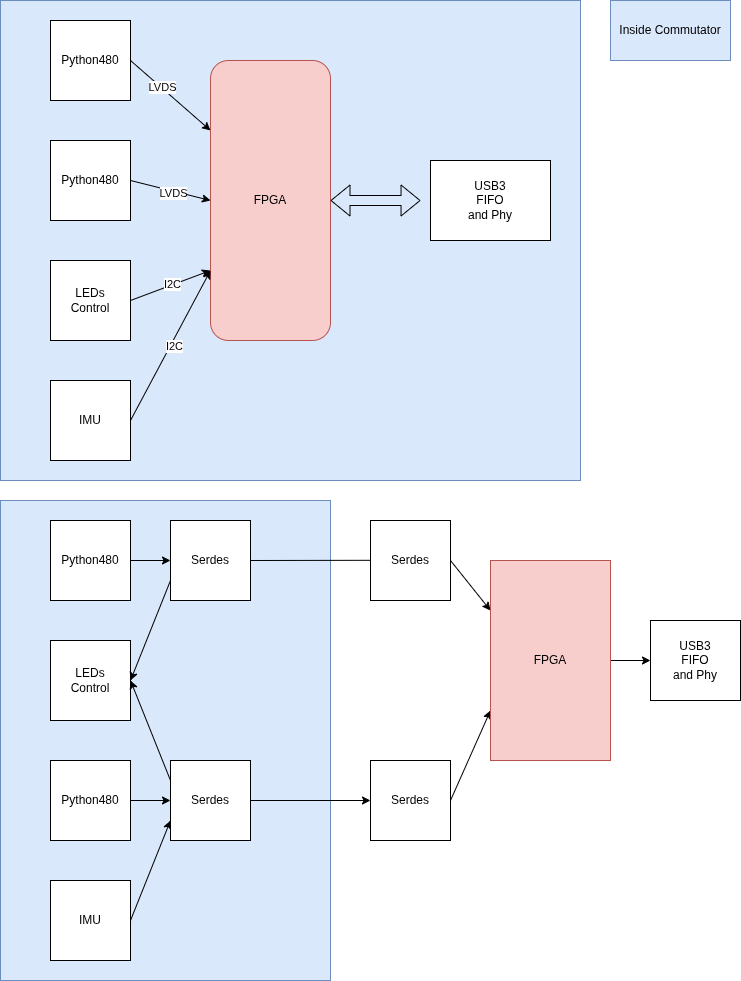

The diagram above was exported from draw.io. Its source (the exported page's mxGraphModel, read from the mxfile embedded in the PNG):
<mxGraphModel dx="1000" dy="535" grid="1" gridSize="10" guides="1" tooltips="1" connect="1" arrows="1" fold="1" page="1" pageScale="1" pageWidth="850" pageHeight="1100" math="0" shadow="0">
  <root>
    <mxCell id="0" />
    <mxCell id="1" parent="0" />
    <mxCell id="47" value="" style="rounded=0;whiteSpace=wrap;html=1;fillColor=#dae8fc;strokeColor=#6c8ebf;" vertex="1" parent="1">
      <mxGeometry x="70" y="520" width="330" height="480" as="geometry" />
    </mxCell>
    <mxCell id="46" value="" style="rounded=0;whiteSpace=wrap;html=1;fillColor=#dae8fc;strokeColor=#6c8ebf;" vertex="1" parent="1">
      <mxGeometry x="70" y="20" width="580" height="480" as="geometry" />
    </mxCell>
    <mxCell id="5" style="edgeStyle=none;html=1;exitX=1;exitY=0.5;exitDx=0;exitDy=0;entryX=0;entryY=0.25;entryDx=0;entryDy=0;" edge="1" parent="1" source="2" target="4">
      <mxGeometry relative="1" as="geometry" />
    </mxCell>
    <mxCell id="6" value="LVDS" style="edgeLabel;html=1;align=center;verticalAlign=middle;resizable=0;points=[];" vertex="1" connectable="0" parent="5">
      <mxGeometry x="-0.2309" y="1" relative="1" as="geometry">
        <mxPoint as="offset" />
      </mxGeometry>
    </mxCell>
    <mxCell id="2" value="Python480" style="rounded=0;whiteSpace=wrap;html=1;" vertex="1" parent="1">
      <mxGeometry x="120" y="40" width="80" height="80" as="geometry" />
    </mxCell>
    <mxCell id="7" style="edgeStyle=none;html=1;exitX=1;exitY=0.5;exitDx=0;exitDy=0;entryX=0;entryY=0.5;entryDx=0;entryDy=0;" edge="1" parent="1" source="3" target="4">
      <mxGeometry relative="1" as="geometry" />
    </mxCell>
    <mxCell id="8" value="LVDS" style="edgeLabel;html=1;align=center;verticalAlign=middle;resizable=0;points=[];" vertex="1" connectable="0" parent="7">
      <mxGeometry x="0.0638" y="-2" relative="1" as="geometry">
        <mxPoint as="offset" />
      </mxGeometry>
    </mxCell>
    <mxCell id="3" value="Python480" style="rounded=0;whiteSpace=wrap;html=1;" vertex="1" parent="1">
      <mxGeometry x="120" y="160" width="80" height="80" as="geometry" />
    </mxCell>
    <mxCell id="4" value="FPGA" style="rounded=1;whiteSpace=wrap;html=1;fillColor=#f8cecc;strokeColor=#b85450;" vertex="1" parent="1">
      <mxGeometry x="280" y="80" width="120" height="280" as="geometry" />
    </mxCell>
    <mxCell id="10" style="edgeStyle=none;html=1;exitX=1;exitY=0.5;exitDx=0;exitDy=0;entryX=0;entryY=0.75;entryDx=0;entryDy=0;" edge="1" parent="1" source="9" target="4">
      <mxGeometry relative="1" as="geometry" />
    </mxCell>
    <mxCell id="11" value="I2C" style="edgeLabel;html=1;align=center;verticalAlign=middle;resizable=0;points=[];" vertex="1" connectable="0" parent="10">
      <mxGeometry x="0.0467" y="1" relative="1" as="geometry">
        <mxPoint x="-1" as="offset" />
      </mxGeometry>
    </mxCell>
    <mxCell id="9" value="LEDs&lt;div&gt;Control&lt;/div&gt;" style="rounded=0;whiteSpace=wrap;html=1;" vertex="1" parent="1">
      <mxGeometry x="120" y="280" width="80" height="80" as="geometry" />
    </mxCell>
    <mxCell id="14" value="USB3&lt;div&gt;FIFO&lt;/div&gt;&lt;div&gt;and Phy&lt;/div&gt;" style="rounded=0;whiteSpace=wrap;html=1;" vertex="1" parent="1">
      <mxGeometry x="500" y="180" width="120" height="80" as="geometry" />
    </mxCell>
    <mxCell id="15" style="edgeStyle=none;html=1;exitX=1;exitY=0.5;exitDx=0;exitDy=0;entryX=-0.083;entryY=0.5;entryDx=0;entryDy=0;entryPerimeter=0;startArrow=classic;startFill=1;shape=flexArrow;" edge="1" parent="1" source="4" target="14">
      <mxGeometry relative="1" as="geometry" />
    </mxCell>
    <mxCell id="20" style="edgeStyle=none;html=1;exitX=1;exitY=0.5;exitDx=0;exitDy=0;entryX=0;entryY=0.75;entryDx=0;entryDy=0;" edge="1" parent="1" source="16" target="4">
      <mxGeometry relative="1" as="geometry" />
    </mxCell>
    <mxCell id="21" value="I2C" style="edgeLabel;html=1;align=center;verticalAlign=middle;resizable=0;points=[];" vertex="1" connectable="0" parent="20">
      <mxGeometry x="0.015" y="-3" relative="1" as="geometry">
        <mxPoint as="offset" />
      </mxGeometry>
    </mxCell>
    <mxCell id="16" value="IMU" style="rounded=0;whiteSpace=wrap;html=1;" vertex="1" parent="1">
      <mxGeometry x="120" y="400" width="80" height="80" as="geometry" />
    </mxCell>
    <mxCell id="28" style="edgeStyle=none;html=1;exitX=1;exitY=0.5;exitDx=0;exitDy=0;entryX=0;entryY=0.5;entryDx=0;entryDy=0;" edge="1" parent="1" source="23" target="27">
      <mxGeometry relative="1" as="geometry" />
    </mxCell>
    <mxCell id="23" value="Python480" style="rounded=0;whiteSpace=wrap;html=1;" vertex="1" parent="1">
      <mxGeometry x="120" y="540" width="80" height="80" as="geometry" />
    </mxCell>
    <mxCell id="32" style="edgeStyle=none;html=1;exitX=1;exitY=0.5;exitDx=0;exitDy=0;entryX=0;entryY=0.5;entryDx=0;entryDy=0;" edge="1" parent="1" source="24" target="31">
      <mxGeometry relative="1" as="geometry" />
    </mxCell>
    <mxCell id="24" value="Python480" style="rounded=0;whiteSpace=wrap;html=1;" vertex="1" parent="1">
      <mxGeometry x="120" y="780" width="80" height="80" as="geometry" />
    </mxCell>
    <mxCell id="25" value="LEDs&lt;div&gt;Control&lt;/div&gt;" style="rounded=0;whiteSpace=wrap;html=1;" vertex="1" parent="1">
      <mxGeometry x="120" y="660" width="80" height="80" as="geometry" />
    </mxCell>
    <mxCell id="34" style="edgeStyle=none;html=1;exitX=1;exitY=0.5;exitDx=0;exitDy=0;entryX=0;entryY=0.75;entryDx=0;entryDy=0;" edge="1" parent="1" source="26" target="31">
      <mxGeometry relative="1" as="geometry" />
    </mxCell>
    <mxCell id="26" value="IMU" style="rounded=0;whiteSpace=wrap;html=1;" vertex="1" parent="1">
      <mxGeometry x="120" y="900" width="80" height="80" as="geometry" />
    </mxCell>
    <mxCell id="30" style="edgeStyle=none;html=1;exitX=0;exitY=0.75;exitDx=0;exitDy=0;entryX=1;entryY=0.5;entryDx=0;entryDy=0;" edge="1" parent="1" source="27" target="25">
      <mxGeometry relative="1" as="geometry" />
    </mxCell>
    <mxCell id="35" style="edgeStyle=none;html=1;exitX=1;exitY=0.5;exitDx=0;exitDy=0;" edge="1" parent="1" source="27">
      <mxGeometry relative="1" as="geometry">
        <mxPoint x="520" y="579.6666666666667" as="targetPoint" />
      </mxGeometry>
    </mxCell>
    <mxCell id="27" value="Serdes" style="rounded=0;whiteSpace=wrap;html=1;" vertex="1" parent="1">
      <mxGeometry x="240" y="540" width="80" height="80" as="geometry" />
    </mxCell>
    <mxCell id="33" style="edgeStyle=none;html=1;exitX=0;exitY=0.25;exitDx=0;exitDy=0;entryX=1;entryY=0.5;entryDx=0;entryDy=0;" edge="1" parent="1" source="31" target="25">
      <mxGeometry relative="1" as="geometry" />
    </mxCell>
    <mxCell id="38" style="edgeStyle=none;html=1;exitX=1;exitY=0.5;exitDx=0;exitDy=0;entryX=0;entryY=0.5;entryDx=0;entryDy=0;" edge="1" parent="1" source="31" target="37">
      <mxGeometry relative="1" as="geometry" />
    </mxCell>
    <mxCell id="31" value="Serdes" style="rounded=0;whiteSpace=wrap;html=1;" vertex="1" parent="1">
      <mxGeometry x="240" y="780" width="80" height="80" as="geometry" />
    </mxCell>
    <mxCell id="42" style="edgeStyle=none;html=1;exitX=1;exitY=0.5;exitDx=0;exitDy=0;entryX=0;entryY=0.25;entryDx=0;entryDy=0;" edge="1" parent="1" source="36" target="41">
      <mxGeometry relative="1" as="geometry" />
    </mxCell>
    <mxCell id="36" value="Serdes" style="rounded=0;whiteSpace=wrap;html=1;" vertex="1" parent="1">
      <mxGeometry x="440" y="540" width="80" height="80" as="geometry" />
    </mxCell>
    <mxCell id="43" style="edgeStyle=none;html=1;exitX=1;exitY=0.5;exitDx=0;exitDy=0;entryX=0;entryY=0.75;entryDx=0;entryDy=0;" edge="1" parent="1" source="37" target="41">
      <mxGeometry relative="1" as="geometry" />
    </mxCell>
    <mxCell id="37" value="Serdes" style="rounded=0;whiteSpace=wrap;html=1;" vertex="1" parent="1">
      <mxGeometry x="440" y="780" width="80" height="80" as="geometry" />
    </mxCell>
    <mxCell id="45" style="edgeStyle=none;html=1;exitX=1;exitY=0.5;exitDx=0;exitDy=0;entryX=0;entryY=0.5;entryDx=0;entryDy=0;" edge="1" parent="1" source="41" target="44">
      <mxGeometry relative="1" as="geometry" />
    </mxCell>
    <mxCell id="41" value="FPGA" style="rounded=0;whiteSpace=wrap;html=1;fillColor=#f8cecc;strokeColor=#b85450;" vertex="1" parent="1">
      <mxGeometry x="560" y="580" width="120" height="200" as="geometry" />
    </mxCell>
    <mxCell id="44" value="USB3&lt;div&gt;FIFO&lt;/div&gt;&lt;div&gt;and Phy&lt;/div&gt;" style="rounded=0;whiteSpace=wrap;html=1;" vertex="1" parent="1">
      <mxGeometry x="720" y="640" width="90" height="80" as="geometry" />
    </mxCell>
    <mxCell id="48" value="Inside Commutator" style="rounded=0;whiteSpace=wrap;html=1;fillColor=#dae8fc;strokeColor=#6c8ebf;" vertex="1" parent="1">
      <mxGeometry x="680" y="20" width="120" height="60" as="geometry" />
    </mxCell>
  </root>
</mxGraphModel>